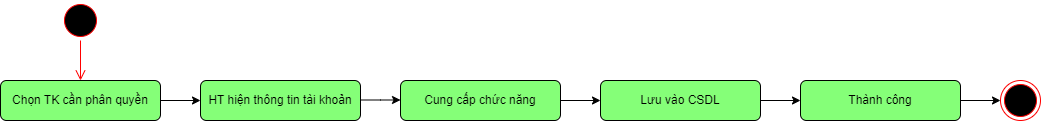

The diagram above was exported from draw.io. Its source (the exported page's mxGraphModel, read from the mxfile embedded in the PNG):
<mxGraphModel dx="1038" dy="617" grid="1" gridSize="10" guides="1" tooltips="1" connect="1" arrows="1" fold="1" page="1" pageScale="1" pageWidth="827" pageHeight="1169" math="0" shadow="0">
  <root>
    <mxCell id="0" />
    <mxCell id="1" parent="0" />
    <mxCell id="MBschuPUuO13IZpvGUJu-1" value="" style="ellipse;html=1;shape=startState;fillColor=#000000;strokeColor=#ff0000;" vertex="1" parent="1">
      <mxGeometry x="100" y="80" width="40" height="40" as="geometry" />
    </mxCell>
    <mxCell id="MBschuPUuO13IZpvGUJu-2" value="" style="edgeStyle=orthogonalEdgeStyle;html=1;verticalAlign=bottom;endArrow=open;endSize=8;strokeColor=#ff0000;rounded=0;" edge="1" parent="1" source="MBschuPUuO13IZpvGUJu-1">
      <mxGeometry relative="1" as="geometry">
        <mxPoint x="120" y="160" as="targetPoint" />
      </mxGeometry>
    </mxCell>
    <mxCell id="MBschuPUuO13IZpvGUJu-3" value="Chọn TK cần phân quyền" style="rounded=1;whiteSpace=wrap;html=1;fillColor=#85FF78;" vertex="1" parent="1">
      <mxGeometry x="40" y="160" width="160" height="40" as="geometry" />
    </mxCell>
    <mxCell id="MBschuPUuO13IZpvGUJu-5" value="HT hiện thông tin tài khoản" style="rounded=1;whiteSpace=wrap;html=1;fillColor=#85FF78;" vertex="1" parent="1">
      <mxGeometry x="240" y="160" width="160" height="40" as="geometry" />
    </mxCell>
    <mxCell id="MBschuPUuO13IZpvGUJu-7" value="" style="endArrow=classic;html=1;rounded=0;exitX=1;exitY=0.5;exitDx=0;exitDy=0;entryX=0;entryY=0.5;entryDx=0;entryDy=0;" edge="1" parent="1" source="MBschuPUuO13IZpvGUJu-3" target="MBschuPUuO13IZpvGUJu-5">
      <mxGeometry width="50" height="50" relative="1" as="geometry">
        <mxPoint x="390" y="350" as="sourcePoint" />
        <mxPoint x="440" y="300" as="targetPoint" />
      </mxGeometry>
    </mxCell>
    <mxCell id="MBschuPUuO13IZpvGUJu-9" value="Cung cấp chức năng" style="rounded=1;whiteSpace=wrap;html=1;fillColor=#85FF78;" vertex="1" parent="1">
      <mxGeometry x="440" y="160" width="160" height="40" as="geometry" />
    </mxCell>
    <mxCell id="MBschuPUuO13IZpvGUJu-11" value="Lưu vào CSDL" style="rounded=1;whiteSpace=wrap;html=1;fillColor=#85FF78;" vertex="1" parent="1">
      <mxGeometry x="640" y="160" width="160" height="40" as="geometry" />
    </mxCell>
    <mxCell id="MBschuPUuO13IZpvGUJu-13" value="" style="endArrow=classic;html=1;rounded=0;exitX=1;exitY=0.5;exitDx=0;exitDy=0;entryX=0;entryY=0.5;entryDx=0;entryDy=0;" edge="1" parent="1">
      <mxGeometry width="50" height="50" relative="1" as="geometry">
        <mxPoint x="400" y="179.5" as="sourcePoint" />
        <mxPoint x="440" y="179.5" as="targetPoint" />
        <Array as="points">
          <mxPoint x="420" y="179.5" />
        </Array>
      </mxGeometry>
    </mxCell>
    <mxCell id="MBschuPUuO13IZpvGUJu-20" value="" style="ellipse;html=1;shape=endState;fillColor=#000000;strokeColor=#ff0000;" vertex="1" parent="1">
      <mxGeometry x="1040" y="160" width="40" height="40" as="geometry" />
    </mxCell>
    <mxCell id="MBschuPUuO13IZpvGUJu-22" value="" style="endArrow=classic;html=1;rounded=0;exitX=1;exitY=0.5;exitDx=0;exitDy=0;entryX=0;entryY=0.5;entryDx=0;entryDy=0;" edge="1" parent="1" source="MBschuPUuO13IZpvGUJu-9" target="MBschuPUuO13IZpvGUJu-11">
      <mxGeometry width="50" height="50" relative="1" as="geometry">
        <mxPoint x="590" y="210" as="sourcePoint" />
        <mxPoint x="640" y="160" as="targetPoint" />
      </mxGeometry>
    </mxCell>
    <mxCell id="MBschuPUuO13IZpvGUJu-23" value="Thành công" style="rounded=1;whiteSpace=wrap;html=1;fillColor=#85FF78;" vertex="1" parent="1">
      <mxGeometry x="840" y="160" width="160" height="40" as="geometry" />
    </mxCell>
    <mxCell id="MBschuPUuO13IZpvGUJu-24" value="" style="endArrow=classic;html=1;rounded=0;exitX=1;exitY=0.5;exitDx=0;exitDy=0;entryX=0;entryY=0.5;entryDx=0;entryDy=0;" edge="1" parent="1" target="MBschuPUuO13IZpvGUJu-23">
      <mxGeometry width="50" height="50" relative="1" as="geometry">
        <mxPoint x="800" y="180" as="sourcePoint" />
        <mxPoint x="840" y="160" as="targetPoint" />
      </mxGeometry>
    </mxCell>
    <mxCell id="MBschuPUuO13IZpvGUJu-25" value="" style="endArrow=classic;html=1;rounded=0;exitX=1;exitY=0.5;exitDx=0;exitDy=0;entryX=0;entryY=0.5;entryDx=0;entryDy=0;" edge="1" parent="1" source="MBschuPUuO13IZpvGUJu-23" target="MBschuPUuO13IZpvGUJu-20">
      <mxGeometry width="50" height="50" relative="1" as="geometry">
        <mxPoint x="940" y="350" as="sourcePoint" />
        <mxPoint x="990" y="300" as="targetPoint" />
      </mxGeometry>
    </mxCell>
  </root>
</mxGraphModel>